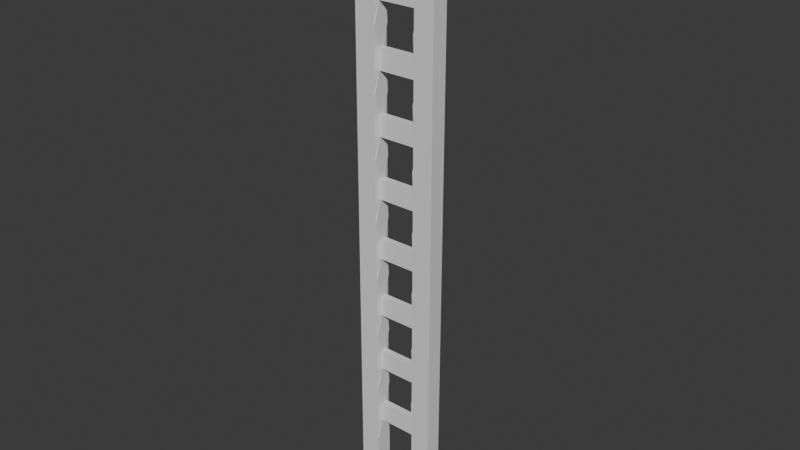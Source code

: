 # Source: ladder.blend  (saved by Blender 4.3.34; exported with 4.5.12 LTS)
import bpy
from mathutils import Matrix  # noqa: F401  (used for matrix-valued properties, if any)

bpy.ops.wm.read_factory_settings(use_empty=True)
scene = bpy.context.scene
scene.name = 'Scene'

# ---- collections
col_collection = bpy.data.collections.new('Collection'); scene.collection.children.link(col_collection)

# ---- materials (node trees are filled in below, after node groups)
mat_material = bpy.data.materials.new('Material')
mat_material.alpha_threshold = 0.0
mat_material.roughness = 0.5
mat_material.line_color = (0.0, 0.0, 0.0, 1.0)

# ---- material node trees
mat_material.use_nodes = True; mat_material.node_tree.nodes.clear()
_N = mat_material.node_tree.nodes; _L = mat_material.node_tree.links
n0 = _N.new('ShaderNodeOutputMaterial'); n0.name = 'Material Output'; n0.location = (300, 300)
n1 = _N.new('ShaderNodeBsdfPrincipled'); n1.name = 'Principled BSDF'; n1.location = (10, 300)
n1.inputs[3].default_value = 1.45
_L.new(n1.outputs[0], n0.inputs[0])
n0.is_active_output = True

# ---- world
world_world = bpy.data.worlds.new('World'); scene.world = world_world
world_world.use_nodes = True; world_world.node_tree.nodes.clear()
_N = world_world.node_tree.nodes; _L = world_world.node_tree.links
n0 = _N.new('ShaderNodeOutputWorld'); n0.name = 'World Output'; n0.location = (300, 300)
n1 = _N.new('ShaderNodeBackground'); n1.name = 'Background'; n1.location = (10, 300)
n1.inputs[0].default_value = (0.05088, 0.05088, 0.05088, 1.0)
_L.new(n1.outputs[0], n0.inputs[0])
n0.is_active_output = True
world_world.color = (0.05088, 0.05088, 0.05088)
world_world.sun_shadow_jitter_overblur = 0.0

# ---- meshes
me_cube = bpy.data.meshes.new('Cube')
me_cube.from_pydata([(1.0, 0.2651, 13.62), (1.0, 0.2651, -1.0), (1.0, -0.1368, 13.62), (1.0, -0.1368, -1.0), (0.4974, 0.2651, 13.62), (0.4974, 0.2651, -1.0), (0.4974, -0.1368, 13.62), (0.4974, -0.1368, -1.0), (1.0, 0.2651, 12.15), (1.0, 0.2651, 10.69), (1.0, 0.2651, 9.227), (1.0, 0.2651, 7.765), (1.0, 0.2651, 6.302), (1.0, 0.2651, 4.84), (1.0, 0.2651, 3.378), (1.0, 0.2651, 1.915), (1.0, 0.2651, 0.453), (0.4974, -0.1368, 0.453), (0.4974, -0.1368, 1.915), (0.4974, -0.1368, 3.378), (0.4974, -0.1368, 4.84), (0.4974, -0.1368, 6.302), (0.4974, -0.1368, 7.765), (0.4974, -0.1368, 9.227), (0.4974, -0.1368, 10.69), (0.4974, -0.1368, 12.15), (1.0, -0.1368, 12.15), (1.0, -0.1368, 10.69), (1.0, -0.1368, 9.227), (1.0, -0.1368, 7.765), (1.0, -0.1368, 6.302), (1.0, -0.1368, 4.84), (1.0, -0.1368, 3.378), (1.0, -0.1368, 1.915), (1.0, -0.1368, 0.453), (0.4974, 0.2651, 12.15), (0.4974, 0.2651, 10.69), (0.4974, 0.2651, 9.227), (0.4974, 0.2651, 7.765), (0.4974, 0.2651, 6.302), (0.4974, 0.2651, 4.84), (0.4974, 0.2651, 3.378), (0.4974, 0.2651, 1.915), (0.4974, 0.2651, 0.453), (1.0, 0.2651, 1.411), (1.0, 0.2651, 0.924), (0.4974, 0.00614, 0.924), (0.4974, 0.00614, 1.411), (1.0, -0.1368, 1.411), (1.0, -0.1368, 0.924), (0.4974, 0.1652, 1.411), (0.4974, 0.1652, 0.924), (1.0, 0.2651, 2.89), (1.0, 0.2651, 2.403), (0.4974, 0.00614, 2.403), (0.4974, 0.00614, 2.89), (1.0, -0.1368, 2.89), (1.0, -0.1368, 2.403), (0.4974, 0.1652, 2.89), (0.4974, 0.1652, 2.403), (1.0, 0.2651, 4.353), (1.0, 0.2651, 3.865), (0.4974, 0.00614, 3.865), (0.4974, 0.00614, 4.353), (1.0, -0.1368, 4.353), (1.0, -0.1368, 3.865), (0.4974, 0.1652, 4.353), (0.4974, 0.1652, 3.865), (1.0, 0.2651, 5.815), (1.0, 0.2651, 5.327), (0.4974, 0.00614, 5.327), (0.4974, 0.00614, 5.815), (1.0, -0.1368, 5.815), (1.0, -0.1368, 5.327), (0.4974, 0.1652, 5.815), (0.4974, 0.1652, 5.327), (1.0, 0.2651, 7.277), (1.0, 0.2651, 6.79), (0.4974, 0.00614, 6.79), (0.4974, 0.00614, 7.277), (1.0, -0.1368, 7.277), (1.0, -0.1368, 6.79), (0.4974, 0.1652, 7.277), (0.4974, 0.1652, 6.79), (1.0, 0.2651, 8.739), (1.0, 0.2651, 8.252), (0.4974, 0.00614, 8.252), (0.4974, 0.00614, 8.739), (1.0, -0.1368, 8.739), (1.0, -0.1368, 8.252), (0.4974, 0.1652, 8.739), (0.4974, 0.1652, 8.252), (1.0, 0.2651, 10.2), (1.0, 0.2651, 9.714), (0.4974, 0.00614, 9.714), (0.4974, 0.00614, 10.2), (1.0, -0.1368, 10.2), (1.0, -0.1368, 9.714), (0.4974, 0.1652, 10.2), (0.4974, 0.1652, 9.714), (1.0, 0.2651, 11.66), (1.0, 0.2651, 11.18), (0.4974, 0.00614, 11.18), (0.4974, 0.00614, 11.66), (1.0, -0.1368, 11.66), (1.0, -0.1368, 11.18), (0.4974, 0.1652, 11.66), (0.4974, 0.1652, 11.18), (0.0, 0.00614, 0.924), (0.0, 0.00614, 1.411), (0.0, 0.1652, 1.411), (0.0, 0.1652, 0.924), (0.0, 0.00614, 2.403), (0.0, 0.00614, 2.89), (0.0, 0.1652, 2.89), (0.0, 0.1652, 2.403), (0.0, 0.00614, 3.865), (0.0, 0.00614, 4.353), (0.0, 0.1652, 4.353), (0.0, 0.1652, 3.865), (0.0, 0.00614, 5.327), (0.0, 0.00614, 5.815), (0.0, 0.1652, 5.815), (0.0, 0.1652, 5.327), (0.0, 0.00614, 6.79), (0.0, 0.00614, 7.277), (0.0, 0.1652, 7.277), (0.0, 0.1652, 6.79), (0.0, 0.00614, 8.252), (0.0, 0.00614, 8.739), (0.0, 0.1652, 8.739), (0.0, 0.1652, 8.252), (0.0, 0.00614, 9.714), (0.0, 0.00614, 10.2), (0.0, 0.1652, 10.2), (0.0, 0.1652, 9.714), (0.0, 0.00614, 11.18), (0.0, 0.00614, 11.66), (0.0, 0.1652, 11.66), (0.0, 0.1652, 11.18), (0.5174, 0.2651, -1.0), (0.5174, -0.1368, 13.62), (0.5174, -0.1368, -1.0), (0.5174, 0.2651, 13.62), (0.5174, 0.2651, 0.453), (0.5174, 0.2651, 1.915), (0.5174, 0.2651, 3.378), (0.5174, 0.2651, 4.84), (0.5174, 0.2651, 6.302), (0.5174, 0.2651, 7.765), (0.5174, 0.2651, 9.227), (0.5174, 0.2651, 10.69), (0.5174, 0.2651, 12.15), (0.5174, -0.1368, 0.453), (0.5174, -0.1368, 1.915), (0.5174, -0.1368, 3.378), (0.5174, -0.1368, 4.84), (0.5174, -0.1368, 6.302), (0.5174, -0.1368, 7.765), (0.5174, -0.1368, 9.227), (0.5174, -0.1368, 10.69), (0.5174, -0.1368, 12.15), (0.5174, -0.1368, 0.924), (0.5174, -0.1368, 1.411), (0.5174, 0.2651, 0.924), (0.5174, 0.2651, 1.411), (0.5174, -0.1368, 2.403), (0.5174, -0.1368, 2.89), (0.5174, 0.2651, 2.403), (0.5174, 0.2651, 2.89), (0.5174, -0.1368, 3.865), (0.5174, -0.1368, 4.353), (0.5174, 0.2651, 3.865), (0.5174, 0.2651, 4.353), (0.5174, -0.1368, 5.327), (0.5174, -0.1368, 5.815), (0.5174, 0.2651, 5.327), (0.5174, 0.2651, 5.815), (0.5174, -0.1368, 6.79), (0.5174, -0.1368, 7.277), (0.5174, 0.2651, 6.79), (0.5174, 0.2651, 7.277), (0.5174, -0.1368, 8.252), (0.5174, -0.1368, 8.739), (0.5174, 0.2651, 8.252), (0.5174, 0.2651, 8.739), (0.5174, -0.1368, 9.714), (0.5174, -0.1368, 10.2), (0.5174, 0.2651, 9.714), (0.5174, 0.2651, 10.2), (0.5174, -0.1368, 11.18), (0.5174, -0.1368, 11.66), (0.5174, 0.2651, 11.18), (0.5174, 0.2651, 11.66)], [], [(143, 4, 6, 141), (161, 141, 6, 25), (25, 6, 4, 35), (140, 1, 3, 142), (8, 0, 2, 26), (152, 143, 0, 8), (140, 144, 16, 1), (165, 145, 15, 44), (169, 146, 14, 52), (173, 147, 13, 60), (177, 148, 12, 68), (181, 149, 11, 76), (185, 150, 10, 84), (189, 151, 9, 92), (193, 152, 8, 100), (1, 16, 34, 3), (44, 15, 33, 48), (52, 14, 32, 56), (60, 13, 31, 64), (68, 12, 30, 72), (76, 11, 29, 80), (84, 10, 28, 88), (92, 9, 27, 96), (100, 8, 26, 104), (7, 17, 43, 5), (47, 18, 42, 50), (55, 19, 41, 58), (63, 20, 40, 66), (71, 21, 39, 74), (79, 22, 38, 82), (87, 23, 37, 90), (95, 24, 36, 98), (103, 25, 35, 106), (142, 153, 17, 7), (163, 154, 18, 47), (167, 155, 19, 55), (171, 156, 20, 63), (175, 157, 21, 71), (179, 158, 22, 79), (183, 159, 23, 87), (187, 160, 24, 95), (191, 161, 25, 103), (153, 162, 46, 17), (162, 163, 47, 46), (17, 46, 51, 43), (51, 46, 108, 111), (16, 45, 49, 34), (45, 44, 48, 49), (144, 164, 45, 16), (164, 165, 44, 45), (154, 166, 54, 18), (166, 167, 55, 54), (18, 54, 59, 42), (58, 59, 115, 114), (15, 53, 57, 33), (53, 52, 56, 57), (145, 168, 53, 15), (168, 169, 52, 53), (155, 170, 62, 19), (170, 171, 63, 62), (19, 62, 67, 41), (63, 66, 118, 117), (14, 61, 65, 32), (61, 60, 64, 65), (146, 172, 61, 14), (172, 173, 60, 61), (156, 174, 70, 20), (174, 175, 71, 70), (20, 70, 75, 40), (71, 74, 122, 121), (13, 69, 73, 31), (69, 68, 72, 73), (147, 176, 69, 13), (176, 177, 68, 69), (157, 178, 78, 21), (178, 179, 79, 78), (21, 78, 83, 39), (78, 79, 125, 124), (12, 77, 81, 30), (77, 76, 80, 81), (148, 180, 77, 12), (180, 181, 76, 77), (158, 182, 86, 22), (182, 183, 87, 86), (22, 86, 91, 38), (90, 91, 131, 130), (11, 85, 89, 29), (85, 84, 88, 89), (149, 184, 85, 11), (184, 185, 84, 85), (159, 186, 94, 23), (186, 187, 95, 94), (23, 94, 99, 37), (95, 98, 134, 133), (10, 93, 97, 28), (93, 92, 96, 97), (150, 188, 93, 10), (188, 189, 92, 93), (160, 190, 102, 24), (190, 191, 103, 102), (24, 102, 107, 36), (107, 102, 136, 139), (9, 101, 105, 27), (101, 100, 104, 105), (151, 192, 101, 9), (192, 193, 100, 101), (108, 109, 110, 111), (47, 50, 110, 109), (50, 51, 111, 110), (46, 47, 109, 108), (112, 113, 114, 115), (54, 55, 113, 112), (59, 54, 112, 115), (55, 58, 114, 113), (116, 117, 118, 119), (66, 67, 119, 118), (62, 63, 117, 116), (67, 62, 116, 119), (120, 121, 122, 123), (74, 75, 123, 122), (70, 71, 121, 120), (75, 70, 120, 123), (124, 125, 126, 127), (83, 78, 124, 127), (79, 82, 126, 125), (82, 83, 127, 126), (128, 129, 130, 131), (86, 87, 129, 128), (91, 86, 128, 131), (87, 90, 130, 129), (132, 133, 134, 135), (98, 99, 135, 134), (94, 95, 133, 132), (99, 94, 132, 135), (136, 137, 138, 139), (103, 106, 138, 137), (106, 107, 139, 138), (102, 103, 137, 136), (107, 106, 193, 192), (36, 107, 192, 151), (105, 104, 191, 190), (27, 105, 190, 160), (99, 98, 189, 188), (37, 99, 188, 150), (97, 96, 187, 186), (28, 97, 186, 159), (91, 90, 185, 184), (38, 91, 184, 149), (89, 88, 183, 182), (29, 89, 182, 158), (83, 82, 181, 180), (39, 83, 180, 148), (81, 80, 179, 178), (30, 81, 178, 157), (75, 74, 177, 176), (40, 75, 176, 147), (73, 72, 175, 174), (31, 73, 174, 156), (67, 66, 173, 172), (41, 67, 172, 146), (65, 64, 171, 170), (32, 65, 170, 155), (59, 58, 169, 168), (42, 59, 168, 145), (57, 56, 167, 166), (33, 57, 166, 154), (51, 50, 165, 164), (43, 51, 164, 144), (49, 48, 163, 162), (34, 49, 162, 153), (104, 26, 161, 191), (96, 27, 160, 187), (88, 28, 159, 183), (80, 29, 158, 179), (72, 30, 157, 175), (64, 31, 156, 171), (56, 32, 155, 167), (48, 33, 154, 163), (3, 34, 153, 142), (106, 35, 152, 193), (98, 36, 151, 189), (90, 37, 150, 185), (82, 38, 149, 181), (74, 39, 148, 177), (66, 40, 147, 173), (58, 41, 146, 169), (50, 42, 145, 165), (5, 43, 144, 140), (35, 4, 143, 152), (5, 140, 142, 7), (26, 2, 141, 161), (0, 143, 141, 2)])
_uv = me_cube.uv_layers.new(name='UVMap')
_uv.uv.foreach_set('vector', [0.8651, 0.5, 0.875, 0.5, 0.875, 0.75, 0.8651, 0.75, 0.5998, 0.9901, 0.625, 0.9901, 0.625, 1.0, 0.5998, 1.0, 0.5998, 0.0, 0.625, 0.0, 0.625, 0.25, 0.5998, 0.25, 0.1349, 0.5, 0.375, 0.5, 0.375, 0.75, 0.1349, 0.75, 0.5998, 0.5, 0.625, 0.5, 0.625, 0.75, 0.5998, 0.75, 0.5998, 0.2599, 0.625, 0.2599, 0.625, 0.5, 0.5998, 0.5, 0.375, 0.2599, 0.3998, 0.2599, 0.3998, 0.5, 0.375, 0.5, 0.4162, 0.2599, 0.4248, 0.2599, 0.4248, 0.5, 0.4162, 0.5, 0.4415, 0.2599, 0.4498, 0.2599, 0.4498, 0.5, 0.4415, 0.5, 0.4665, 0.2599, 0.4748, 0.2599, 0.4748, 0.5, 0.4665, 0.5, 0.4915, 0.2599, 0.4998, 0.2599, 0.4998, 0.5, 0.4915, 0.5, 0.5165, 0.2599, 0.5248, 0.2599, 0.5248, 0.5, 0.5165, 0.5, 0.5415, 0.2599, 0.5498, 0.2599, 0.5498, 0.5, 0.5415, 0.5, 0.5665, 0.2599, 0.5748, 0.2599, 0.5748, 0.5, 0.5665, 0.5, 0.5915, 0.2599, 0.5998, 0.2599, 0.5998, 0.5, 0.5915, 0.5, 0.375, 0.5, 0.3998, 0.5, 0.3998, 0.75, 0.375, 0.75, 0.4162, 0.5, 0.4248, 0.5, 0.4248, 0.75, 0.4162, 0.75, 0.4415, 0.5, 0.4498, 0.5, 0.4498, 0.75, 0.4415, 0.75, 0.4665, 0.5, 0.4748, 0.5, 0.4748, 0.75, 0.4665, 0.75, 0.4915, 0.5, 0.4998, 0.5, 0.4998, 0.75, 0.4915, 0.75, 0.5165, 0.5, 0.5248, 0.5, 0.5248, 0.75, 0.5165, 0.75, 0.5415, 0.5, 0.5498, 0.5, 0.5498, 0.75, 0.5415, 0.75, 0.5665, 0.5, 0.5748, 0.5, 0.5748, 0.75, 0.5665, 0.75, 0.5915, 0.5, 0.5998, 0.5, 0.5998, 0.75, 0.5915, 0.75, 0.375, 0.0, 0.3998, 0.0, 0.3998, 0.25, 0.375, 0.25, 0.4162, 0.0, 0.4248, 0.0, 0.4248, 0.25, 0.4162, 0.25, 0.4415, 0.0, 0.4498, 0.0, 0.4498, 0.25, 0.4415, 0.25, 0.4665, 0.0, 0.4748, 0.0, 0.4748, 0.25, 0.4665, 0.25, 0.4915, 0.0, 0.4998, 0.0, 0.4998, 0.25, 0.4915, 0.25, 0.5165, 0.0, 0.5248, 0.0, 0.5248, 0.25, 0.5165, 0.25, 0.5415, 0.0, 0.5498, 0.0, 0.5498, 0.25, 0.5415, 0.25, 0.5665, 0.0, 0.5748, 0.0, 0.5748, 0.25, 0.5665, 0.25, 0.5915, 0.0, 0.5998, 0.0, 0.5998, 0.25, 0.5915, 0.25, 0.375, 0.9901, 0.3998, 0.9901, 0.3998, 1.0, 0.375, 1.0, 0.4162, 0.9901, 0.4248, 0.9901, 0.4248, 1.0, 0.4162, 1.0, 0.4415, 0.9901, 0.4498, 0.9901, 0.4498, 1.0, 0.4415, 1.0, 0.4665, 0.9901, 0.4748, 0.9901, 0.4748, 1.0, 0.4665, 1.0, 0.4915, 0.9901, 0.4998, 0.9901, 0.4998, 1.0, 0.4915, 1.0, 0.5165, 0.9901, 0.5248, 0.9901, 0.5248, 1.0, 0.5165, 1.0, 0.5415, 0.9901, 0.5498, 0.9901, 0.5498, 1.0, 0.5415, 1.0, 0.5665, 0.9901, 0.5748, 0.9901, 0.5748, 1.0, 0.5665, 1.0, 0.5915, 0.9901, 0.5998, 0.9901, 0.5998, 1.0, 0.5915, 1.0, 0.3998, 0.9901, 0.4079, 0.9901, 0.4079, 1.0, 0.3998, 1.0, 0.4079, 0.9901, 0.4162, 0.9901, 0.4162, 1.0, 0.4079, 1.0, 0.3998, 0.0, 0.4079, 0.0, 0.4079, 0.25, 0.3998, 0.25, 0.4079, 0.25, 0.4079, 0.0, 0.4079, 0.0, 0.4079, 0.25, 0.3998, 0.5, 0.4079, 0.5, 0.4079, 0.75, 0.3998, 0.75, 0.4079, 0.5, 0.4162, 0.5, 0.4162, 0.75, 0.4079, 0.75, 0.3998, 0.2599, 0.4079, 0.2599, 0.4079, 0.5, 0.3998, 0.5, 0.4079, 0.2599, 0.4162, 0.2599, 0.4162, 0.5, 0.4079, 0.5, 0.4248, 0.9901, 0.4332, 0.9901, 0.4332, 1.0, 0.4248, 1.0, 0.4332, 0.9901, 0.4415, 0.9901, 0.4415, 1.0, 0.4332, 1.0, 0.4248, 0.0, 0.4332, 0.0, 0.4332, 0.25, 0.4248, 0.25, 0.4415, 0.25, 0.4332, 0.25, 0.4332, 0.25, 0.4415, 0.25, 0.4248, 0.5, 0.4332, 0.5, 0.4332, 0.75, 0.4248, 0.75, 0.4332, 0.5, 0.4415, 0.5, 0.4415, 0.75, 0.4332, 0.75, 0.4248, 0.2599, 0.4332, 0.2599, 0.4332, 0.5, 0.4248, 0.5, 0.4332, 0.2599, 0.4415, 0.2599, 0.4415, 0.5, 0.4332, 0.5, 0.4498, 0.9901, 0.4582, 0.9901, 0.4582, 1.0, 0.4498, 1.0, 0.4582, 0.9901, 0.4665, 0.9901, 0.4665, 1.0, 0.4582, 1.0, 0.4498, 0.0, 0.4582, 0.0, 0.4582, 0.25, 0.4498, 0.25, 0.4665, 0.0, 0.4665, 0.25, 0.4665, 0.25, 0.4665, 0.0, 0.4498, 0.5, 0.4582, 0.5, 0.4582, 0.75, 0.4498, 0.75, 0.4582, 0.5, 0.4665, 0.5, 0.4665, 0.75, 0.4582, 0.75, 0.4498, 0.2599, 0.4582, 0.2599, 0.4582, 0.5, 0.4498, 0.5, 0.4582, 0.2599, 0.4665, 0.2599, 0.4665, 0.5, 0.4582, 0.5, 0.4748, 0.9901, 0.4832, 0.9901, 0.4832, 1.0, 0.4748, 1.0, 0.4832, 0.9901, 0.4915, 0.9901, 0.4915, 1.0, 0.4832, 1.0, 0.4748, 0.0, 0.4832, 0.0, 0.4832, 0.25, 0.4748, 0.25, 0.4915, 0.0, 0.4915, 0.25, 0.4915, 0.25, 0.4915, 0.0, 0.4748, 0.5, 0.4832, 0.5, 0.4832, 0.75, 0.4748, 0.75, 0.4832, 0.5, 0.4915, 0.5, 0.4915, 0.75, 0.4832, 0.75, 0.4748, 0.2599, 0.4832, 0.2599, 0.4832, 0.5, 0.4748, 0.5, 0.4832, 0.2599, 0.4915, 0.2599, 0.4915, 0.5, 0.4832, 0.5, 0.4998, 0.9901, 0.5082, 0.9901, 0.5082, 1.0, 0.4998, 1.0, 0.5082, 0.9901, 0.5165, 0.9901, 0.5165, 1.0, 0.5082, 1.0, 0.4998, 0.0, 0.5082, 0.0, 0.5082, 0.25, 0.4998, 0.25, 0.5082, 1.0, 0.5165, 1.0, 0.5165, 1.0, 0.5082, 1.0, 0.4998, 0.5, 0.5082, 0.5, 0.5082, 0.75, 0.4998, 0.75, 0.5082, 0.5, 0.5165, 0.5, 0.5165, 0.75, 0.5082, 0.75, 0.4998, 0.2599, 0.5082, 0.2599, 0.5082, 0.5, 0.4998, 0.5, 0.5082, 0.2599, 0.5165, 0.2599, 0.5165, 0.5, 0.5082, 0.5, 0.5248, 0.9901, 0.5332, 0.9901, 0.5332, 1.0, 0.5248, 1.0, 0.5332, 0.9901, 0.5415, 0.9901, 0.5415, 1.0, 0.5332, 1.0, 0.5248, 0.0, 0.5332, 0.0, 0.5332, 0.25, 0.5248, 0.25, 0.5415, 0.25, 0.5332, 0.25, 0.5332, 0.25, 0.5415, 0.25, 0.5248, 0.5, 0.5332, 0.5, 0.5332, 0.75, 0.5248, 0.75, 0.5332, 0.5, 0.5415, 0.5, 0.5415, 0.75, 0.5332, 0.75, 0.5248, 0.2599, 0.5332, 0.2599, 0.5332, 0.5, 0.5248, 0.5, 0.5332, 0.2599, 0.5415, 0.2599, 0.5415, 0.5, 0.5332, 0.5, 0.5498, 0.9901, 0.5582, 0.9901, 0.5582, 1.0, 0.5498, 1.0, 0.5582, 0.9901, 0.5665, 0.9901, 0.5665, 1.0, 0.5582, 1.0, 0.5498, 0.0, 0.5582, 0.0, 0.5582, 0.25, 0.5498, 0.25, 0.5665, 0.0, 0.5665, 0.25, 0.5665, 0.25, 0.5665, 0.0, 0.5498, 0.5, 0.5582, 0.5, 0.5582, 0.75, 0.5498, 0.75, 0.5582, 0.5, 0.5665, 0.5, 0.5665, 0.75, 0.5582, 0.75, 0.5498, 0.2599, 0.5582, 0.2599, 0.5582, 0.5, 0.5498, 0.5, 0.5582, 0.2599, 0.5665, 0.2599, 0.5665, 0.5, 0.5582, 0.5, 0.5748, 0.9901, 0.5832, 0.9901, 0.5832, 1.0, 0.5748, 1.0, 0.5832, 0.9901, 0.5915, 0.9901, 0.5915, 1.0, 0.5832, 1.0, 0.5748, 0.0, 0.5832, 0.0, 0.5832, 0.25, 0.5748, 0.25, 0.5832, 0.25, 0.5832, 0.0, 0.5832, 0.0, 0.5832, 0.25, 0.5748, 0.5, 0.5832, 0.5, 0.5832, 0.75, 0.5748, 0.75, 0.5832, 0.5, 0.5915, 0.5, 0.5915, 0.75, 0.5832, 0.75, 0.5748, 0.2599, 0.5832, 0.2599, 0.5832, 0.5, 0.5748, 0.5, 0.5832, 0.2599, 0.5915, 0.2599, 0.5915, 0.5, 0.5832, 0.5, 0.4079, 0.0, 0.4162, 0.0, 0.4162, 0.25, 0.4079, 0.25, 0.4162, 0.0, 0.4162, 0.25, 0.4162, 0.25, 0.4162, 0.0, 0.4162, 0.25, 0.4079, 0.25, 0.4079, 0.25, 0.4162, 0.25, 0.4079, 1.0, 0.4162, 1.0, 0.4162, 1.0, 0.4079, 1.0, 0.4332, 0.0, 0.4415, 0.0, 0.4415, 0.25, 0.4332, 0.25, 0.4332, 1.0, 0.4415, 1.0, 0.4415, 1.0, 0.4332, 1.0, 0.4332, 0.25, 0.4332, 0.0, 0.4332, 0.0, 0.4332, 0.25, 0.4415, 0.0, 0.4415, 0.25, 0.4415, 0.25, 0.4415, 0.0, 0.4582, 0.0, 0.4665, 0.0, 0.4665, 0.25, 0.4582, 0.25, 0.4665, 0.25, 0.4582, 0.25, 0.4582, 0.25, 0.4665, 0.25, 0.4582, 1.0, 0.4665, 1.0, 0.4665, 1.0, 0.4582, 1.0, 0.4582, 0.25, 0.4582, 0.0, 0.4582, 0.0, 0.4582, 0.25, 0.4832, 0.0, 0.4915, 0.0, 0.4915, 0.25, 0.4832, 0.25, 0.4915, 0.25, 0.4832, 0.25, 0.4832, 0.25, 0.4915, 0.25, 0.4832, 1.0, 0.4915, 1.0, 0.4915, 1.0, 0.4832, 1.0, 0.4832, 0.25, 0.4832, 0.0, 0.4832, 0.0, 0.4832, 0.25, 0.5082, 0.0, 0.5165, 0.0, 0.5165, 0.25, 0.5082, 0.25, 0.5082, 0.25, 0.5082, 0.0, 0.5082, 0.0, 0.5082, 0.25, 0.5165, 0.0, 0.5165, 0.25, 0.5165, 0.25, 0.5165, 0.0, 0.5165, 0.25, 0.5082, 0.25, 0.5082, 0.25, 0.5165, 0.25, 0.5332, 0.0, 0.5415, 0.0, 0.5415, 0.25, 0.5332, 0.25, 0.5332, 1.0, 0.5415, 1.0, 0.5415, 1.0, 0.5332, 1.0, 0.5332, 0.25, 0.5332, 0.0, 0.5332, 0.0, 0.5332, 0.25, 0.5415, 0.0, 0.5415, 0.25, 0.5415, 0.25, 0.5415, 0.0, 0.5582, 0.0, 0.5665, 0.0, 0.5665, 0.25, 0.5582, 0.25, 0.5665, 0.25, 0.5582, 0.25, 0.5582, 0.25, 0.5665, 0.25, 0.5582, 1.0, 0.5665, 1.0, 0.5665, 1.0, 0.5582, 1.0, 0.5582, 0.25, 0.5582, 0.0, 0.5582, 0.0, 0.5582, 0.25, 0.5832, 0.0, 0.5915, 0.0, 0.5915, 0.25, 0.5832, 0.25, 0.5915, 0.0, 0.5915, 0.25, 0.5915, 0.25, 0.5915, 0.0, 0.5915, 0.25, 0.5832, 0.25, 0.5832, 0.25, 0.5915, 0.25, 0.5832, 1.0, 0.5915, 1.0, 0.5915, 1.0, 0.5832, 1.0, 0.5832, 0.25, 0.5915, 0.25, 0.5915, 0.2599, 0.5832, 0.2599, 0.5748, 0.25, 0.5832, 0.25, 0.5832, 0.2599, 0.5748, 0.2599, 0.5832, 0.75, 0.5915, 0.75, 0.5915, 0.9901, 0.5832, 0.9901, 0.5748, 0.75, 0.5832, 0.75, 0.5832, 0.9901, 0.5748, 0.9901, 0.5582, 0.25, 0.5665, 0.25, 0.5665, 0.2599, 0.5582, 0.2599, 0.5498, 0.25, 0.5582, 0.25, 0.5582, 0.2599, 0.5498, 0.2599, 0.5582, 0.75, 0.5665, 0.75, 0.5665, 0.9901, 0.5582, 0.9901, 0.5498, 0.75, 0.5582, 0.75, 0.5582, 0.9901, 0.5498, 0.9901, 0.5332, 0.25, 0.5415, 0.25, 0.5415, 0.2599, 0.5332, 0.2599, 0.5248, 0.25, 0.5332, 0.25, 0.5332, 0.2599, 0.5248, 0.2599, 0.5332, 0.75, 0.5415, 0.75, 0.5415, 0.9901, 0.5332, 0.9901, 0.5248, 0.75, 0.5332, 0.75, 0.5332, 0.9901, 0.5248, 0.9901, 0.5082, 0.25, 0.5165, 0.25, 0.5165, 0.2599, 0.5082, 0.2599, 0.4998, 0.25, 0.5082, 0.25, 0.5082, 0.2599, 0.4998, 0.2599, 0.5082, 0.75, 0.5165, 0.75, 0.5165, 0.9901, 0.5082, 0.9901, 0.4998, 0.75, 0.5082, 0.75, 0.5082, 0.9901, 0.4998, 0.9901, 0.4832, 0.25, 0.4915, 0.25, 0.4915, 0.2599, 0.4832, 0.2599, 0.4748, 0.25, 0.4832, 0.25, 0.4832, 0.2599, 0.4748, 0.2599, 0.4832, 0.75, 0.4915, 0.75, 0.4915, 0.9901, 0.4832, 0.9901, 0.4748, 0.75, 0.4832, 0.75, 0.4832, 0.9901, 0.4748, 0.9901, 0.4582, 0.25, 0.4665, 0.25, 0.4665, 0.2599, 0.4582, 0.2599, 0.4498, 0.25, 0.4582, 0.25, 0.4582, 0.2599, 0.4498, 0.2599, 0.4582, 0.75, 0.4665, 0.75, 0.4665, 0.9901, 0.4582, 0.9901, 0.4498, 0.75, 0.4582, 0.75, 0.4582, 0.9901, 0.4498, 0.9901, 0.4332, 0.25, 0.4415, 0.25, 0.4415, 0.2599, 0.4332, 0.2599, 0.4248, 0.25, 0.4332, 0.25, 0.4332, 0.2599, 0.4248, 0.2599, 0.4332, 0.75, 0.4415, 0.75, 0.4415, 0.9901, 0.4332, 0.9901, 0.4248, 0.75, 0.4332, 0.75, 0.4332, 0.9901, 0.4248, 0.9901, 0.4079, 0.25, 0.4162, 0.25, 0.4162, 0.2599, 0.4079, 0.2599, 0.3998, 0.25, 0.4079, 0.25, 0.4079, 0.2599, 0.3998, 0.2599, 0.4079, 0.75, 0.4162, 0.75, 0.4162, 0.9901, 0.4079, 0.9901, 0.3998, 0.75, 0.4079, 0.75, 0.4079, 0.9901, 0.3998, 0.9901, 0.5915, 0.75, 0.5998, 0.75, 0.5998, 0.9901, 0.5915, 0.9901, 0.5665, 0.75, 0.5748, 0.75, 0.5748, 0.9901, 0.5665, 0.9901, 0.5415, 0.75, 0.5498, 0.75, 0.5498, 0.9901, 0.5415, 0.9901, 0.5165, 0.75, 0.5248, 0.75, 0.5248, 0.9901, 0.5165, 0.9901, 0.4915, 0.75, 0.4998, 0.75, 0.4998, 0.9901, 0.4915, 0.9901, 0.4665, 0.75, 0.4748, 0.75, 0.4748, 0.9901, 0.4665, 0.9901, 0.4415, 0.75, 0.4498, 0.75, 0.4498, 0.9901, 0.4415, 0.9901, 0.4162, 0.75, 0.4248, 0.75, 0.4248, 0.9901, 0.4162, 0.9901, 0.375, 0.75, 0.3998, 0.75, 0.3998, 0.9901, 0.375, 0.9901, 0.5915, 0.25, 0.5998, 0.25, 0.5998, 0.2599, 0.5915, 0.2599, 0.5665, 0.25, 0.5748, 0.25, 0.5748, 0.2599, 0.5665, 0.2599, 0.5415, 0.25, 0.5498, 0.25, 0.5498, 0.2599, 0.5415, 0.2599, 0.5165, 0.25, 0.5248, 0.25, 0.5248, 0.2599, 0.5165, 0.2599, 0.4915, 0.25, 0.4998, 0.25, 0.4998, 0.2599, 0.4915, 0.2599, 0.4665, 0.25, 0.4748, 0.25, 0.4748, 0.2599, 0.4665, 0.2599, 0.4415, 0.25, 0.4498, 0.25, 0.4498, 0.2599, 0.4415, 0.2599, 0.4162, 0.25, 0.4248, 0.25, 0.4248, 0.2599, 0.4162, 0.2599, 0.375, 0.25, 0.3998, 0.25, 0.3998, 0.2599, 0.375, 0.2599, 0.5998, 0.25, 0.625, 0.25, 0.625, 0.2599, 0.5998, 0.2599, 0.125, 0.5, 0.1349, 0.5, 0.1349, 0.75, 0.125, 0.75, 0.5998, 0.75, 0.625, 0.75, 0.625, 0.9901, 0.5998, 0.9901, 0.625, 0.5, 0.8651, 0.5, 0.8651, 0.75, 0.625, 0.75])
me_cube.materials.append(mat_material)
me_cube.use_mirror_vertex_groups = False
me_cube.update()

# ---- objects
ob_cube = bpy.data.objects.new('Cube', me_cube)

# ---- transforms, parenting, visibility, modifiers, constraints
ob_cube.location = (0.0, 0.0, 0.9866)
ob_cube.lock_rotations_4d = False
ob_cube.empty_display_type = 'ARROWS'
ob_cube.lineart.crease_threshold = 0.0
_m = ob_cube.modifiers.new('Mirror', 'MIRROR')
_m.use_clip = True

# ---- collection membership
col_collection.objects.link(ob_cube)

# ---- scene / render settings (as saved in the file)
scene.frame_start = 1; scene.frame_end = 250; scene.frame_set(1)
scene.render.engine = 'BLENDER_EEVEE_NEXT'
bpy.context.view_layer.update()

# ---- added for rendering (the .blend has no active camera and no usable light): camera, sun
cam_auto = bpy.data.cameras.new('AutoCamera')
cam_auto.lens = 50.0
cam_auto.sensor_width = 36.0
cam_auto.clip_end = 1000.0
ob_auto_camera = bpy.data.objects.new('AutoCamera', cam_auto)
scene.collection.objects.link(ob_auto_camera)
ob_auto_camera.location = (13.6607, -16.3287, 18.2267)
ob_auto_camera.rotation_euler = (1.09748, -7.21219e-08, 0.694738)
scene.camera = ob_auto_camera
light_auto_sun = bpy.data.lights.new('AutoSun', 'SUN')
light_auto_sun.energy = 3.0
light_auto_sun.angle = 0.0523599
ob_auto_sun = bpy.data.objects.new('AutoSun', light_auto_sun)
scene.collection.objects.link(ob_auto_sun)
ob_auto_sun.rotation_euler = (0.872665, 0.174533, 0.523599)
bpy.context.view_layer.update()
